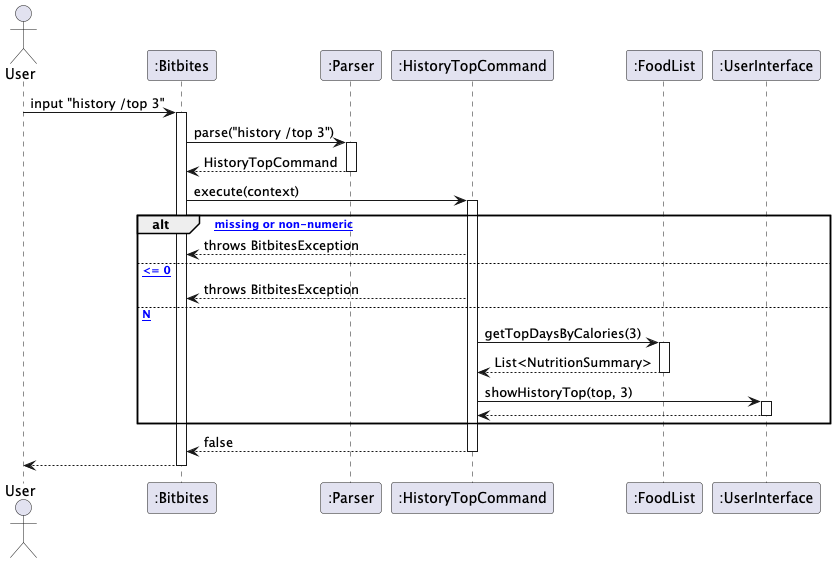

The diagram above was rendered by PlantUML. Its source (embedded in the PNG):
@startuml
actor User
participant ":Bitbites" as Bitbites
participant ":Parser" as Parser
participant ":HistoryTopCommand" as HistoryTopCommand
participant ":FoodList" as FoodList
participant ":UserInterface" as UI

User -> Bitbites : input "history /top 3"
activate Bitbites

Bitbites -> Parser : parse("history /top 3")
activate Parser
Parser --> Bitbites : HistoryTopCommand
deactivate Parser

Bitbites -> HistoryTopCommand : execute(context)
activate HistoryTopCommand

alt [N missing or non-numeric]
  HistoryTopCommand --> Bitbites : throws BitbitesException
else [N <= 0]
  HistoryTopCommand --> Bitbites : throws BitbitesException
else [valid N]
  HistoryTopCommand -> FoodList : getTopDaysByCalories(3)
  activate FoodList
  FoodList --> HistoryTopCommand : List<NutritionSummary>
  deactivate FoodList

  HistoryTopCommand -> UI : showHistoryTop(top, 3)
  activate UI
  UI --> HistoryTopCommand
  deactivate UI
end

HistoryTopCommand --> Bitbites : false
deactivate HistoryTopCommand

Bitbites --> User
deactivate Bitbites
@enduml